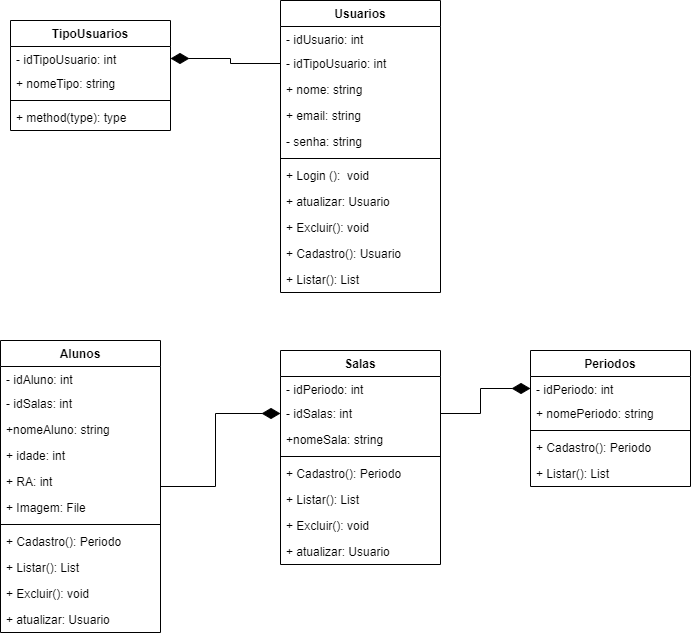

The diagram above was exported from draw.io. Its source (the exported page's mxGraphModel, read from the mxfile embedded in the PNG):
<mxGraphModel dx="1153" dy="608" grid="1" gridSize="10" guides="1" tooltips="1" connect="1" arrows="1" fold="1" page="1" pageScale="1" pageWidth="827" pageHeight="1169" math="0" shadow="0">
  <root>
    <mxCell id="WIyWlLk6GJQsqaUBKTNV-0" />
    <mxCell id="WIyWlLk6GJQsqaUBKTNV-1" parent="WIyWlLk6GJQsqaUBKTNV-0" />
    <mxCell id="UPkDQJJIunzgrp4eBwO8-0" value="TipoUsuarios" style="swimlane;fontStyle=1;align=center;verticalAlign=top;childLayout=stackLayout;horizontal=1;startSize=26;horizontalStack=0;resizeParent=1;resizeParentMax=0;resizeLast=0;collapsible=1;marginBottom=0;" vertex="1" parent="WIyWlLk6GJQsqaUBKTNV-1">
      <mxGeometry x="90" y="310" width="160" height="110" as="geometry" />
    </mxCell>
    <mxCell id="UPkDQJJIunzgrp4eBwO8-1" value="- idTipoUsuario: int" style="text;strokeColor=none;fillColor=none;align=left;verticalAlign=top;spacingLeft=4;spacingRight=4;overflow=hidden;rotatable=0;points=[[0,0.5],[1,0.5]];portConstraint=eastwest;" vertex="1" parent="UPkDQJJIunzgrp4eBwO8-0">
      <mxGeometry y="26" width="160" height="24" as="geometry" />
    </mxCell>
    <mxCell id="UPkDQJJIunzgrp4eBwO8-5" value="+ nomeTipo: string" style="text;strokeColor=none;fillColor=none;align=left;verticalAlign=top;spacingLeft=4;spacingRight=4;overflow=hidden;rotatable=0;points=[[0,0.5],[1,0.5]];portConstraint=eastwest;" vertex="1" parent="UPkDQJJIunzgrp4eBwO8-0">
      <mxGeometry y="50" width="160" height="26" as="geometry" />
    </mxCell>
    <mxCell id="UPkDQJJIunzgrp4eBwO8-2" value="" style="line;strokeWidth=1;fillColor=none;align=left;verticalAlign=middle;spacingTop=-1;spacingLeft=3;spacingRight=3;rotatable=0;labelPosition=right;points=[];portConstraint=eastwest;" vertex="1" parent="UPkDQJJIunzgrp4eBwO8-0">
      <mxGeometry y="76" width="160" height="8" as="geometry" />
    </mxCell>
    <mxCell id="UPkDQJJIunzgrp4eBwO8-3" value="+ method(type): type" style="text;strokeColor=none;fillColor=none;align=left;verticalAlign=top;spacingLeft=4;spacingRight=4;overflow=hidden;rotatable=0;points=[[0,0.5],[1,0.5]];portConstraint=eastwest;" vertex="1" parent="UPkDQJJIunzgrp4eBwO8-0">
      <mxGeometry y="84" width="160" height="26" as="geometry" />
    </mxCell>
    <mxCell id="UPkDQJJIunzgrp4eBwO8-8" value="Usuarios" style="swimlane;fontStyle=1;align=center;verticalAlign=top;childLayout=stackLayout;horizontal=1;startSize=26;horizontalStack=0;resizeParent=1;resizeParentMax=0;resizeLast=0;collapsible=1;marginBottom=0;" vertex="1" parent="WIyWlLk6GJQsqaUBKTNV-1">
      <mxGeometry x="360" y="290" width="160" height="292" as="geometry" />
    </mxCell>
    <mxCell id="UPkDQJJIunzgrp4eBwO8-9" value="- idUsuario: int" style="text;strokeColor=none;fillColor=none;align=left;verticalAlign=top;spacingLeft=4;spacingRight=4;overflow=hidden;rotatable=0;points=[[0,0.5],[1,0.5]];portConstraint=eastwest;" vertex="1" parent="UPkDQJJIunzgrp4eBwO8-8">
      <mxGeometry y="26" width="160" height="24" as="geometry" />
    </mxCell>
    <mxCell id="UPkDQJJIunzgrp4eBwO8-10" value="- idTipoUsuario: int" style="text;strokeColor=none;fillColor=none;align=left;verticalAlign=top;spacingLeft=4;spacingRight=4;overflow=hidden;rotatable=0;points=[[0,0.5],[1,0.5]];portConstraint=eastwest;" vertex="1" parent="UPkDQJJIunzgrp4eBwO8-8">
      <mxGeometry y="50" width="160" height="26" as="geometry" />
    </mxCell>
    <mxCell id="UPkDQJJIunzgrp4eBwO8-13" value="+ nome: string" style="text;strokeColor=none;fillColor=none;align=left;verticalAlign=top;spacingLeft=4;spacingRight=4;overflow=hidden;rotatable=0;points=[[0,0.5],[1,0.5]];portConstraint=eastwest;" vertex="1" parent="UPkDQJJIunzgrp4eBwO8-8">
      <mxGeometry y="76" width="160" height="26" as="geometry" />
    </mxCell>
    <mxCell id="UPkDQJJIunzgrp4eBwO8-14" value="+ email: string" style="text;strokeColor=none;fillColor=none;align=left;verticalAlign=top;spacingLeft=4;spacingRight=4;overflow=hidden;rotatable=0;points=[[0,0.5],[1,0.5]];portConstraint=eastwest;" vertex="1" parent="UPkDQJJIunzgrp4eBwO8-8">
      <mxGeometry y="102" width="160" height="26" as="geometry" />
    </mxCell>
    <mxCell id="UPkDQJJIunzgrp4eBwO8-15" value="- senha: string" style="text;strokeColor=none;fillColor=none;align=left;verticalAlign=top;spacingLeft=4;spacingRight=4;overflow=hidden;rotatable=0;points=[[0,0.5],[1,0.5]];portConstraint=eastwest;" vertex="1" parent="UPkDQJJIunzgrp4eBwO8-8">
      <mxGeometry y="128" width="160" height="26" as="geometry" />
    </mxCell>
    <mxCell id="UPkDQJJIunzgrp4eBwO8-11" value="" style="line;strokeWidth=1;fillColor=none;align=left;verticalAlign=middle;spacingTop=-1;spacingLeft=3;spacingRight=3;rotatable=0;labelPosition=right;points=[];portConstraint=eastwest;" vertex="1" parent="UPkDQJJIunzgrp4eBwO8-8">
      <mxGeometry y="154" width="160" height="8" as="geometry" />
    </mxCell>
    <mxCell id="UPkDQJJIunzgrp4eBwO8-12" value="+ Login ():  void" style="text;strokeColor=none;fillColor=none;align=left;verticalAlign=top;spacingLeft=4;spacingRight=4;overflow=hidden;rotatable=0;points=[[0,0.5],[1,0.5]];portConstraint=eastwest;" vertex="1" parent="UPkDQJJIunzgrp4eBwO8-8">
      <mxGeometry y="162" width="160" height="26" as="geometry" />
    </mxCell>
    <mxCell id="UPkDQJJIunzgrp4eBwO8-17" value="+ atualizar: Usuario" style="text;strokeColor=none;fillColor=none;align=left;verticalAlign=top;spacingLeft=4;spacingRight=4;overflow=hidden;rotatable=0;points=[[0,0.5],[1,0.5]];portConstraint=eastwest;" vertex="1" parent="UPkDQJJIunzgrp4eBwO8-8">
      <mxGeometry y="188" width="160" height="26" as="geometry" />
    </mxCell>
    <mxCell id="UPkDQJJIunzgrp4eBwO8-16" value="+ Excluir(): void" style="text;strokeColor=none;fillColor=none;align=left;verticalAlign=top;spacingLeft=4;spacingRight=4;overflow=hidden;rotatable=0;points=[[0,0.5],[1,0.5]];portConstraint=eastwest;" vertex="1" parent="UPkDQJJIunzgrp4eBwO8-8">
      <mxGeometry y="214" width="160" height="26" as="geometry" />
    </mxCell>
    <mxCell id="UPkDQJJIunzgrp4eBwO8-18" value="+ Cadastro(): Usuario" style="text;strokeColor=none;fillColor=none;align=left;verticalAlign=top;spacingLeft=4;spacingRight=4;overflow=hidden;rotatable=0;points=[[0,0.5],[1,0.5]];portConstraint=eastwest;" vertex="1" parent="UPkDQJJIunzgrp4eBwO8-8">
      <mxGeometry y="240" width="160" height="26" as="geometry" />
    </mxCell>
    <mxCell id="UPkDQJJIunzgrp4eBwO8-36" value="+ Listar(): List" style="text;strokeColor=none;fillColor=none;align=left;verticalAlign=top;spacingLeft=4;spacingRight=4;overflow=hidden;rotatable=0;points=[[0,0.5],[1,0.5]];portConstraint=eastwest;" vertex="1" parent="UPkDQJJIunzgrp4eBwO8-8">
      <mxGeometry y="266" width="160" height="26" as="geometry" />
    </mxCell>
    <mxCell id="UPkDQJJIunzgrp4eBwO8-30" value="Periodos" style="swimlane;fontStyle=1;align=center;verticalAlign=top;childLayout=stackLayout;horizontal=1;startSize=26;horizontalStack=0;resizeParent=1;resizeParentMax=0;resizeLast=0;collapsible=1;marginBottom=0;" vertex="1" parent="WIyWlLk6GJQsqaUBKTNV-1">
      <mxGeometry x="610" y="640" width="160" height="136" as="geometry" />
    </mxCell>
    <mxCell id="UPkDQJJIunzgrp4eBwO8-31" value="- idPeriodo: int" style="text;strokeColor=none;fillColor=none;align=left;verticalAlign=top;spacingLeft=4;spacingRight=4;overflow=hidden;rotatable=0;points=[[0,0.5],[1,0.5]];portConstraint=eastwest;" vertex="1" parent="UPkDQJJIunzgrp4eBwO8-30">
      <mxGeometry y="26" width="160" height="24" as="geometry" />
    </mxCell>
    <mxCell id="UPkDQJJIunzgrp4eBwO8-32" value="+ nomePeriodo: string" style="text;strokeColor=none;fillColor=none;align=left;verticalAlign=top;spacingLeft=4;spacingRight=4;overflow=hidden;rotatable=0;points=[[0,0.5],[1,0.5]];portConstraint=eastwest;" vertex="1" parent="UPkDQJJIunzgrp4eBwO8-30">
      <mxGeometry y="50" width="160" height="26" as="geometry" />
    </mxCell>
    <mxCell id="UPkDQJJIunzgrp4eBwO8-33" value="" style="line;strokeWidth=1;fillColor=none;align=left;verticalAlign=middle;spacingTop=-1;spacingLeft=3;spacingRight=3;rotatable=0;labelPosition=right;points=[];portConstraint=eastwest;" vertex="1" parent="UPkDQJJIunzgrp4eBwO8-30">
      <mxGeometry y="76" width="160" height="8" as="geometry" />
    </mxCell>
    <mxCell id="UPkDQJJIunzgrp4eBwO8-34" value="+ Cadastro(): Periodo" style="text;strokeColor=none;fillColor=none;align=left;verticalAlign=top;spacingLeft=4;spacingRight=4;overflow=hidden;rotatable=0;points=[[0,0.5],[1,0.5]];portConstraint=eastwest;" vertex="1" parent="UPkDQJJIunzgrp4eBwO8-30">
      <mxGeometry y="84" width="160" height="26" as="geometry" />
    </mxCell>
    <mxCell id="UPkDQJJIunzgrp4eBwO8-35" value="+ Listar(): List" style="text;strokeColor=none;fillColor=none;align=left;verticalAlign=top;spacingLeft=4;spacingRight=4;overflow=hidden;rotatable=0;points=[[0,0.5],[1,0.5]];portConstraint=eastwest;" vertex="1" parent="UPkDQJJIunzgrp4eBwO8-30">
      <mxGeometry y="110" width="160" height="26" as="geometry" />
    </mxCell>
    <mxCell id="UPkDQJJIunzgrp4eBwO8-38" value="Salas" style="swimlane;fontStyle=1;align=center;verticalAlign=top;childLayout=stackLayout;horizontal=1;startSize=26;horizontalStack=0;resizeParent=1;resizeParentMax=0;resizeLast=0;collapsible=1;marginBottom=0;" vertex="1" parent="WIyWlLk6GJQsqaUBKTNV-1">
      <mxGeometry x="360" y="640" width="160" height="214" as="geometry" />
    </mxCell>
    <mxCell id="UPkDQJJIunzgrp4eBwO8-39" value="- idPeriodo: int" style="text;strokeColor=none;fillColor=none;align=left;verticalAlign=top;spacingLeft=4;spacingRight=4;overflow=hidden;rotatable=0;points=[[0,0.5],[1,0.5]];portConstraint=eastwest;" vertex="1" parent="UPkDQJJIunzgrp4eBwO8-38">
      <mxGeometry y="26" width="160" height="24" as="geometry" />
    </mxCell>
    <mxCell id="UPkDQJJIunzgrp4eBwO8-40" value="- idSalas: int" style="text;strokeColor=none;fillColor=none;align=left;verticalAlign=top;spacingLeft=4;spacingRight=4;overflow=hidden;rotatable=0;points=[[0,0.5],[1,0.5]];portConstraint=eastwest;" vertex="1" parent="UPkDQJJIunzgrp4eBwO8-38">
      <mxGeometry y="50" width="160" height="26" as="geometry" />
    </mxCell>
    <mxCell id="UPkDQJJIunzgrp4eBwO8-44" value="+nomeSala: string" style="text;strokeColor=none;fillColor=none;align=left;verticalAlign=top;spacingLeft=4;spacingRight=4;overflow=hidden;rotatable=0;points=[[0,0.5],[1,0.5]];portConstraint=eastwest;" vertex="1" parent="UPkDQJJIunzgrp4eBwO8-38">
      <mxGeometry y="76" width="160" height="26" as="geometry" />
    </mxCell>
    <mxCell id="UPkDQJJIunzgrp4eBwO8-41" value="" style="line;strokeWidth=1;fillColor=none;align=left;verticalAlign=middle;spacingTop=-1;spacingLeft=3;spacingRight=3;rotatable=0;labelPosition=right;points=[];portConstraint=eastwest;" vertex="1" parent="UPkDQJJIunzgrp4eBwO8-38">
      <mxGeometry y="102" width="160" height="8" as="geometry" />
    </mxCell>
    <mxCell id="UPkDQJJIunzgrp4eBwO8-42" value="+ Cadastro(): Periodo" style="text;strokeColor=none;fillColor=none;align=left;verticalAlign=top;spacingLeft=4;spacingRight=4;overflow=hidden;rotatable=0;points=[[0,0.5],[1,0.5]];portConstraint=eastwest;" vertex="1" parent="UPkDQJJIunzgrp4eBwO8-38">
      <mxGeometry y="110" width="160" height="26" as="geometry" />
    </mxCell>
    <mxCell id="UPkDQJJIunzgrp4eBwO8-43" value="+ Listar(): List" style="text;strokeColor=none;fillColor=none;align=left;verticalAlign=top;spacingLeft=4;spacingRight=4;overflow=hidden;rotatable=0;points=[[0,0.5],[1,0.5]];portConstraint=eastwest;" vertex="1" parent="UPkDQJJIunzgrp4eBwO8-38">
      <mxGeometry y="136" width="160" height="26" as="geometry" />
    </mxCell>
    <mxCell id="UPkDQJJIunzgrp4eBwO8-45" value="+ Excluir(): void" style="text;strokeColor=none;fillColor=none;align=left;verticalAlign=top;spacingLeft=4;spacingRight=4;overflow=hidden;rotatable=0;points=[[0,0.5],[1,0.5]];portConstraint=eastwest;" vertex="1" parent="UPkDQJJIunzgrp4eBwO8-38">
      <mxGeometry y="162" width="160" height="26" as="geometry" />
    </mxCell>
    <mxCell id="UPkDQJJIunzgrp4eBwO8-46" value="+ atualizar: Usuario" style="text;strokeColor=none;fillColor=none;align=left;verticalAlign=top;spacingLeft=4;spacingRight=4;overflow=hidden;rotatable=0;points=[[0,0.5],[1,0.5]];portConstraint=eastwest;" vertex="1" parent="UPkDQJJIunzgrp4eBwO8-38">
      <mxGeometry y="188" width="160" height="26" as="geometry" />
    </mxCell>
    <mxCell id="UPkDQJJIunzgrp4eBwO8-64" style="edgeStyle=orthogonalEdgeStyle;rounded=0;orthogonalLoop=1;jettySize=auto;html=1;entryX=0;entryY=0.5;entryDx=0;entryDy=0;endArrow=diamondThin;endFill=1;endSize=16;targetPerimeterSpacing=0;strokeWidth=1;" edge="1" parent="WIyWlLk6GJQsqaUBKTNV-1" source="UPkDQJJIunzgrp4eBwO8-48" target="UPkDQJJIunzgrp4eBwO8-40">
      <mxGeometry relative="1" as="geometry" />
    </mxCell>
    <mxCell id="UPkDQJJIunzgrp4eBwO8-48" value="Alunos" style="swimlane;fontStyle=1;align=center;verticalAlign=top;childLayout=stackLayout;horizontal=1;startSize=26;horizontalStack=0;resizeParent=1;resizeParentMax=0;resizeLast=0;collapsible=1;marginBottom=0;" vertex="1" parent="WIyWlLk6GJQsqaUBKTNV-1">
      <mxGeometry x="80" y="630" width="160" height="292" as="geometry" />
    </mxCell>
    <mxCell id="UPkDQJJIunzgrp4eBwO8-49" value="- idAluno: int" style="text;strokeColor=none;fillColor=none;align=left;verticalAlign=top;spacingLeft=4;spacingRight=4;overflow=hidden;rotatable=0;points=[[0,0.5],[1,0.5]];portConstraint=eastwest;" vertex="1" parent="UPkDQJJIunzgrp4eBwO8-48">
      <mxGeometry y="26" width="160" height="24" as="geometry" />
    </mxCell>
    <mxCell id="UPkDQJJIunzgrp4eBwO8-50" value="- idSalas: int" style="text;strokeColor=none;fillColor=none;align=left;verticalAlign=top;spacingLeft=4;spacingRight=4;overflow=hidden;rotatable=0;points=[[0,0.5],[1,0.5]];portConstraint=eastwest;" vertex="1" parent="UPkDQJJIunzgrp4eBwO8-48">
      <mxGeometry y="50" width="160" height="26" as="geometry" />
    </mxCell>
    <mxCell id="UPkDQJJIunzgrp4eBwO8-51" value="+nomeAluno: string" style="text;strokeColor=none;fillColor=none;align=left;verticalAlign=top;spacingLeft=4;spacingRight=4;overflow=hidden;rotatable=0;points=[[0,0.5],[1,0.5]];portConstraint=eastwest;" vertex="1" parent="UPkDQJJIunzgrp4eBwO8-48">
      <mxGeometry y="76" width="160" height="26" as="geometry" />
    </mxCell>
    <mxCell id="UPkDQJJIunzgrp4eBwO8-57" value="+ idade: int" style="text;strokeColor=none;fillColor=none;align=left;verticalAlign=top;spacingLeft=4;spacingRight=4;overflow=hidden;rotatable=0;points=[[0,0.5],[1,0.5]];portConstraint=eastwest;" vertex="1" parent="UPkDQJJIunzgrp4eBwO8-48">
      <mxGeometry y="102" width="160" height="26" as="geometry" />
    </mxCell>
    <mxCell id="UPkDQJJIunzgrp4eBwO8-58" value="+ RA: int" style="text;strokeColor=none;fillColor=none;align=left;verticalAlign=top;spacingLeft=4;spacingRight=4;overflow=hidden;rotatable=0;points=[[0,0.5],[1,0.5]];portConstraint=eastwest;" vertex="1" parent="UPkDQJJIunzgrp4eBwO8-48">
      <mxGeometry y="128" width="160" height="26" as="geometry" />
    </mxCell>
    <mxCell id="UPkDQJJIunzgrp4eBwO8-59" value="+ Imagem: File" style="text;strokeColor=none;fillColor=none;align=left;verticalAlign=top;spacingLeft=4;spacingRight=4;overflow=hidden;rotatable=0;points=[[0,0.5],[1,0.5]];portConstraint=eastwest;" vertex="1" parent="UPkDQJJIunzgrp4eBwO8-48">
      <mxGeometry y="154" width="160" height="26" as="geometry" />
    </mxCell>
    <mxCell id="UPkDQJJIunzgrp4eBwO8-52" value="" style="line;strokeWidth=1;fillColor=none;align=left;verticalAlign=middle;spacingTop=-1;spacingLeft=3;spacingRight=3;rotatable=0;labelPosition=right;points=[];portConstraint=eastwest;" vertex="1" parent="UPkDQJJIunzgrp4eBwO8-48">
      <mxGeometry y="180" width="160" height="8" as="geometry" />
    </mxCell>
    <mxCell id="UPkDQJJIunzgrp4eBwO8-53" value="+ Cadastro(): Periodo" style="text;strokeColor=none;fillColor=none;align=left;verticalAlign=top;spacingLeft=4;spacingRight=4;overflow=hidden;rotatable=0;points=[[0,0.5],[1,0.5]];portConstraint=eastwest;" vertex="1" parent="UPkDQJJIunzgrp4eBwO8-48">
      <mxGeometry y="188" width="160" height="26" as="geometry" />
    </mxCell>
    <mxCell id="UPkDQJJIunzgrp4eBwO8-54" value="+ Listar(): List" style="text;strokeColor=none;fillColor=none;align=left;verticalAlign=top;spacingLeft=4;spacingRight=4;overflow=hidden;rotatable=0;points=[[0,0.5],[1,0.5]];portConstraint=eastwest;" vertex="1" parent="UPkDQJJIunzgrp4eBwO8-48">
      <mxGeometry y="214" width="160" height="26" as="geometry" />
    </mxCell>
    <mxCell id="UPkDQJJIunzgrp4eBwO8-55" value="+ Excluir(): void" style="text;strokeColor=none;fillColor=none;align=left;verticalAlign=top;spacingLeft=4;spacingRight=4;overflow=hidden;rotatable=0;points=[[0,0.5],[1,0.5]];portConstraint=eastwest;" vertex="1" parent="UPkDQJJIunzgrp4eBwO8-48">
      <mxGeometry y="240" width="160" height="26" as="geometry" />
    </mxCell>
    <mxCell id="UPkDQJJIunzgrp4eBwO8-56" value="+ atualizar: Usuario" style="text;strokeColor=none;fillColor=none;align=left;verticalAlign=top;spacingLeft=4;spacingRight=4;overflow=hidden;rotatable=0;points=[[0,0.5],[1,0.5]];portConstraint=eastwest;" vertex="1" parent="UPkDQJJIunzgrp4eBwO8-48">
      <mxGeometry y="266" width="160" height="26" as="geometry" />
    </mxCell>
    <mxCell id="UPkDQJJIunzgrp4eBwO8-62" style="edgeStyle=orthogonalEdgeStyle;rounded=0;orthogonalLoop=1;jettySize=auto;html=1;endArrow=diamondThin;endFill=1;strokeWidth=1;targetPerimeterSpacing=0;endSize=16;" edge="1" parent="WIyWlLk6GJQsqaUBKTNV-1" source="UPkDQJJIunzgrp4eBwO8-10" target="UPkDQJJIunzgrp4eBwO8-1">
      <mxGeometry relative="1" as="geometry" />
    </mxCell>
    <mxCell id="UPkDQJJIunzgrp4eBwO8-63" style="edgeStyle=orthogonalEdgeStyle;rounded=0;orthogonalLoop=1;jettySize=auto;html=1;entryX=0;entryY=0.5;entryDx=0;entryDy=0;endArrow=diamondThin;endFill=1;endSize=16;targetPerimeterSpacing=0;strokeWidth=1;" edge="1" parent="WIyWlLk6GJQsqaUBKTNV-1" source="UPkDQJJIunzgrp4eBwO8-40" target="UPkDQJJIunzgrp4eBwO8-31">
      <mxGeometry relative="1" as="geometry" />
    </mxCell>
  </root>
</mxGraphModel>